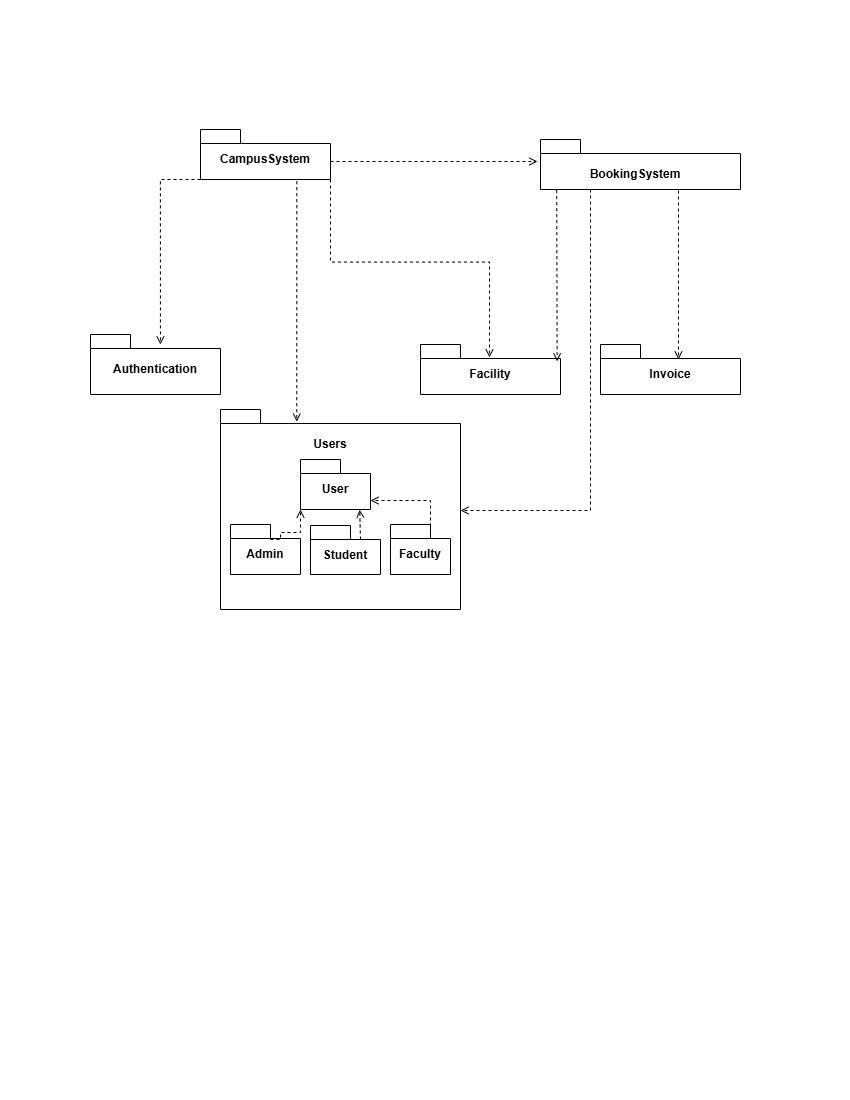

The diagram above was exported from draw.io. Its source (the exported page's mxGraphModel, read from the mxfile embedded in the PNG):
<mxGraphModel dx="957" dy="597" grid="1" gridSize="10" guides="1" tooltips="1" connect="1" arrows="1" fold="1" page="1" pageScale="1" pageWidth="850" pageHeight="1100" math="0" shadow="0">
  <root>
    <mxCell id="0" />
    <mxCell id="1" parent="0" />
    <mxCell id="nMADjg9Y4IGlz3jrUjLd-2" parent="1" style="shape=folder;fontStyle=1;spacingTop=10;tabWidth=40;tabHeight=14;tabPosition=left;html=1;whiteSpace=wrap;" value="CampusSystem" vertex="1">
      <mxGeometry height="50" width="130" x="200" y="130" as="geometry" />
    </mxCell>
    <mxCell id="nMADjg9Y4IGlz3jrUjLd-4" parent="1" style="shape=folder;fontStyle=1;spacingTop=10;tabWidth=40;tabHeight=14;tabPosition=left;html=1;whiteSpace=wrap;" value="" vertex="1">
      <mxGeometry height="200" width="240" x="220" y="410" as="geometry" />
    </mxCell>
    <mxCell id="nMADjg9Y4IGlz3jrUjLd-5" parent="1" style="shape=folder;fontStyle=1;spacingTop=10;tabWidth=40;tabHeight=14;tabPosition=left;html=1;whiteSpace=wrap;" value="Authentication" vertex="1">
      <mxGeometry height="60" width="130" x="90" y="335" as="geometry" />
    </mxCell>
    <mxCell id="nMADjg9Y4IGlz3jrUjLd-11" parent="1" style="text;html=1;whiteSpace=wrap;strokeColor=none;fillColor=none;align=center;verticalAlign=middle;rounded=0;" value="&lt;b&gt;Users&lt;/b&gt;" vertex="1">
      <mxGeometry height="30" width="60" x="300" y="430" as="geometry" />
    </mxCell>
    <mxCell id="nMADjg9Y4IGlz3jrUjLd-12" parent="1" style="shape=folder;fontStyle=1;spacingTop=10;tabWidth=40;tabHeight=14;tabPosition=left;html=1;whiteSpace=wrap;" value="Facility" vertex="1">
      <mxGeometry height="50" width="140" x="420" y="345" as="geometry" />
    </mxCell>
    <mxCell id="nMADjg9Y4IGlz3jrUjLd-13" parent="1" style="shape=folder;fontStyle=1;spacingTop=10;tabWidth=40;tabHeight=14;tabPosition=left;html=1;whiteSpace=wrap;" value="" vertex="1">
      <mxGeometry height="50" width="200" x="540" y="140" as="geometry" />
    </mxCell>
    <mxCell id="nMADjg9Y4IGlz3jrUjLd-16" parent="1" style="text;html=1;whiteSpace=wrap;strokeColor=none;fillColor=none;align=center;verticalAlign=middle;rounded=0;" value="&lt;b&gt;BookingSystem&lt;/b&gt;" vertex="1">
      <mxGeometry height="30" width="60" x="605" y="160" as="geometry" />
    </mxCell>
    <mxCell id="nMADjg9Y4IGlz3jrUjLd-18" edge="1" parent="1" style="html=1;labelBackgroundColor=#ffffff;jettySize=auto;orthogonalLoop=1;fontSize=14;rounded=0;jumpStyle=gap;edgeStyle=orthogonalEdgeStyle;startArrow=none;endArrow=open;dashed=1;strokeWidth=1;entryX=0.538;entryY=0.167;entryDx=0;entryDy=0;entryPerimeter=0;" target="nMADjg9Y4IGlz3jrUjLd-5" value="">
      <mxGeometry height="48" relative="1" width="48" as="geometry">
        <mxPoint x="230" y="180" as="sourcePoint" />
        <mxPoint x="265" y="260" as="targetPoint" />
      </mxGeometry>
    </mxCell>
    <mxCell id="nMADjg9Y4IGlz3jrUjLd-20" edge="1" parent="1" source="nMADjg9Y4IGlz3jrUjLd-2" style="html=1;labelBackgroundColor=#ffffff;jettySize=auto;orthogonalLoop=1;fontSize=14;rounded=0;jumpStyle=gap;edgeStyle=orthogonalEdgeStyle;startArrow=none;endArrow=open;dashed=1;strokeWidth=1;exitX=0;exitY=0;exitDx=130;exitDy=32;exitPerimeter=0;" value="">
      <mxGeometry height="48" relative="1" width="48" as="geometry">
        <mxPoint x="520" y="308" as="sourcePoint" />
        <mxPoint x="537" y="162" as="targetPoint" />
      </mxGeometry>
    </mxCell>
    <mxCell id="nMADjg9Y4IGlz3jrUjLd-21" edge="1" parent="1" source="nMADjg9Y4IGlz3jrUjLd-2" style="html=1;labelBackgroundColor=#ffffff;jettySize=auto;orthogonalLoop=1;fontSize=14;rounded=0;jumpStyle=gap;edgeStyle=orthogonalEdgeStyle;startArrow=none;endArrow=open;dashed=1;strokeWidth=1;exitX=0;exitY=0;exitDx=130;exitDy=50;exitPerimeter=0;entryX=0.493;entryY=0.26;entryDx=0;entryDy=0;entryPerimeter=0;" target="nMADjg9Y4IGlz3jrUjLd-12" value="">
      <mxGeometry height="48" relative="1" width="48" as="geometry">
        <mxPoint x="520" y="308" as="sourcePoint" />
        <mxPoint x="568" y="260" as="targetPoint" />
      </mxGeometry>
    </mxCell>
    <mxCell id="nMADjg9Y4IGlz3jrUjLd-22" edge="1" parent="1" style="html=1;labelBackgroundColor=#ffffff;jettySize=auto;orthogonalLoop=1;fontSize=14;rounded=0;jumpStyle=gap;edgeStyle=orthogonalEdgeStyle;startArrow=none;endArrow=open;dashed=1;strokeWidth=1;exitX=0.75;exitY=1;exitDx=0;exitDy=0;exitPerimeter=0;entryX=0.301;entryY=0.081;entryDx=0;entryDy=0;entryPerimeter=0;" value="">
      <mxGeometry height="48" relative="1" width="48" as="geometry">
        <Array as="points">
          <mxPoint x="296" y="180" />
        </Array>
        <mxPoint x="279.99999999999994" y="179.9999999999999" as="sourcePoint" />
        <mxPoint x="296.28" y="422.14999999999986" as="targetPoint" />
      </mxGeometry>
    </mxCell>
    <mxCell id="iqt-GhalIAHcRmjgVViz-8" connectable="0" parent="nMADjg9Y4IGlz3jrUjLd-22" style="edgeLabel;html=1;align=center;verticalAlign=middle;resizable=0;points=[];" value="&lt;div&gt;&lt;br&gt;&lt;/div&gt;" vertex="1">
      <mxGeometry relative="1" x="-0.6166" as="geometry">
        <mxPoint as="offset" />
      </mxGeometry>
    </mxCell>
    <mxCell id="nMADjg9Y4IGlz3jrUjLd-23" edge="1" parent="1" source="nMADjg9Y4IGlz3jrUjLd-13" style="html=1;labelBackgroundColor=#ffffff;jettySize=auto;orthogonalLoop=1;fontSize=14;rounded=0;jumpStyle=gap;edgeStyle=orthogonalEdgeStyle;startArrow=none;endArrow=open;dashed=1;strokeWidth=1;exitX=0.25;exitY=1;exitDx=0;exitDy=0;exitPerimeter=0;entryX=0;entryY=0;entryDx=240;entryDy=101;entryPerimeter=0;" target="nMADjg9Y4IGlz3jrUjLd-4" value="">
      <mxGeometry height="48" relative="1" width="48" as="geometry">
        <mxPoint x="590" y="408" as="sourcePoint" />
        <mxPoint x="590" y="510" as="targetPoint" />
      </mxGeometry>
    </mxCell>
    <mxCell id="jkJlpo7y3hCsjsULdvy5-2" edge="1" parent="1" source="nMADjg9Y4IGlz3jrUjLd-13" style="html=1;labelBackgroundColor=#ffffff;jettySize=auto;orthogonalLoop=1;fontSize=14;rounded=0;jumpStyle=gap;edgeStyle=orthogonalEdgeStyle;startArrow=none;endArrow=open;dashed=1;strokeWidth=1;exitX=0.081;exitY=1.013;exitDx=0;exitDy=0;exitPerimeter=0;entryX=0.976;entryY=0.337;entryDx=0;entryDy=0;entryPerimeter=0;" target="nMADjg9Y4IGlz3jrUjLd-12" value="">
      <mxGeometry height="48" relative="1" width="48" as="geometry">
        <mxPoint x="530" y="250" as="sourcePoint" />
        <mxPoint x="737" y="250" as="targetPoint" />
      </mxGeometry>
    </mxCell>
    <mxCell id="iqt-GhalIAHcRmjgVViz-1" parent="1" style="shape=folder;fontStyle=1;spacingTop=10;tabWidth=40;tabHeight=14;tabPosition=left;html=1;whiteSpace=wrap;" value="Invoice" vertex="1">
      <mxGeometry height="50" width="140" x="600" y="345" as="geometry" />
    </mxCell>
    <mxCell id="iqt-GhalIAHcRmjgVViz-3" edge="1" parent="1" style="html=1;labelBackgroundColor=#ffffff;jettySize=auto;orthogonalLoop=1;fontSize=14;rounded=0;jumpStyle=gap;edgeStyle=orthogonalEdgeStyle;startArrow=none;endArrow=open;dashed=1;strokeWidth=1;" value="">
      <mxGeometry height="48" relative="1" width="48" as="geometry">
        <mxPoint x="678" y="191" as="sourcePoint" />
        <mxPoint x="678" y="360" as="targetPoint" />
      </mxGeometry>
    </mxCell>
    <mxCell id="iqt-GhalIAHcRmjgVViz-4" parent="1" style="shape=folder;fontStyle=1;spacingTop=10;tabWidth=40;tabHeight=14;tabPosition=left;html=1;whiteSpace=wrap;" value="Admin" vertex="1">
      <mxGeometry height="50" width="70" x="230" y="525" as="geometry" />
    </mxCell>
    <mxCell id="iqt-GhalIAHcRmjgVViz-5" parent="1" style="shape=folder;fontStyle=1;spacingTop=10;tabWidth=40;tabHeight=14;tabPosition=left;html=1;whiteSpace=wrap;" value="Faculty" vertex="1">
      <mxGeometry height="50" width="60" x="390" y="525" as="geometry" />
    </mxCell>
    <mxCell id="iqt-GhalIAHcRmjgVViz-6" parent="1" style="shape=folder;fontStyle=1;spacingTop=10;tabWidth=40;tabHeight=14;tabPosition=left;html=1;whiteSpace=wrap;" value="Student" vertex="1">
      <mxGeometry height="49" width="70" x="310" y="526" as="geometry" />
    </mxCell>
    <mxCell id="iqt-GhalIAHcRmjgVViz-9" parent="1" style="shape=folder;fontStyle=1;spacingTop=10;tabWidth=40;tabHeight=14;tabPosition=left;html=1;whiteSpace=wrap;" value="User" vertex="1">
      <mxGeometry height="50" width="70" x="300" y="460" as="geometry" />
    </mxCell>
    <mxCell id="iqt-GhalIAHcRmjgVViz-17" edge="1" parent="1" source="iqt-GhalIAHcRmjgVViz-5" style="html=1;labelBackgroundColor=#ffffff;jettySize=auto;orthogonalLoop=1;fontSize=14;rounded=0;jumpStyle=gap;edgeStyle=orthogonalEdgeStyle;startArrow=none;endArrow=open;dashed=1;strokeWidth=1;entryX=0;entryY=0;entryDx=70;entryDy=41;entryPerimeter=0;exitX=0;exitY=0;exitDx=40;exitDy=14;exitPerimeter=0;" target="iqt-GhalIAHcRmjgVViz-9" value="">
      <mxGeometry height="48" relative="1" width="48" as="geometry">
        <Array as="points">
          <mxPoint x="430" y="501" />
        </Array>
        <mxPoint x="440" y="473.47" as="sourcePoint" />
        <mxPoint x="350" y="496.47" as="targetPoint" />
      </mxGeometry>
    </mxCell>
    <mxCell id="iqt-GhalIAHcRmjgVViz-18" edge="1" parent="1" style="html=1;labelBackgroundColor=#ffffff;jettySize=auto;orthogonalLoop=1;fontSize=14;rounded=0;jumpStyle=gap;edgeStyle=orthogonalEdgeStyle;startArrow=none;endArrow=open;dashed=1;strokeWidth=1;entryX=0.844;entryY=1.004;entryDx=0;entryDy=0;entryPerimeter=0;" target="iqt-GhalIAHcRmjgVViz-9" value="">
      <mxGeometry height="48" relative="1" width="48" as="geometry">
        <Array as="points">
          <mxPoint x="357" y="540" />
          <mxPoint x="360" y="540" />
          <mxPoint x="360" y="520" />
          <mxPoint x="359" y="520" />
        </Array>
        <mxPoint x="360" y="540" as="sourcePoint" />
        <mxPoint x="341.92999999999995" y="520" as="targetPoint" />
      </mxGeometry>
    </mxCell>
    <mxCell id="iqt-GhalIAHcRmjgVViz-19" edge="1" parent="1" style="html=1;labelBackgroundColor=#ffffff;jettySize=auto;orthogonalLoop=1;fontSize=14;rounded=0;jumpStyle=gap;edgeStyle=orthogonalEdgeStyle;startArrow=none;endArrow=open;dashed=1;strokeWidth=1;entryX=0.109;entryY=0.947;entryDx=0;entryDy=0;entryPerimeter=0;" value="">
      <mxGeometry height="48" relative="1" width="48" as="geometry">
        <Array as="points">
          <mxPoint x="280" y="540" />
          <mxPoint x="280" y="533" />
          <mxPoint x="300" y="533" />
        </Array>
        <mxPoint x="270" y="540" as="sourcePoint" />
        <mxPoint x="299.9999999999999" y="510" as="targetPoint" />
      </mxGeometry>
    </mxCell>
  </root>
</mxGraphModel>